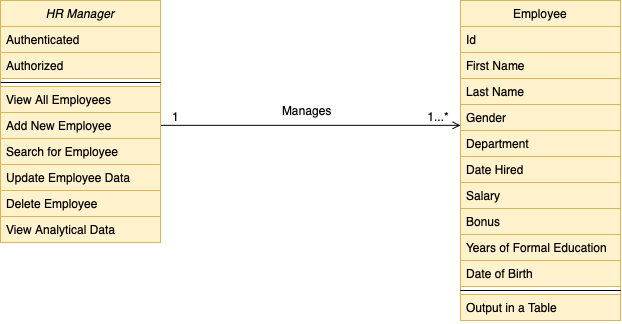

The diagram above was exported from draw.io. Its source (the exported page's mxGraphModel, read from the mxfile embedded in the PNG):
<mxGraphModel dx="788" dy="516" grid="1" gridSize="10" guides="1" tooltips="1" connect="1" arrows="1" fold="1" page="1" pageScale="1" pageWidth="827" pageHeight="1169" math="0" shadow="0">
  <root>
    <mxCell id="WIyWlLk6GJQsqaUBKTNV-0" />
    <mxCell id="WIyWlLk6GJQsqaUBKTNV-1" parent="WIyWlLk6GJQsqaUBKTNV-0" />
    <mxCell id="zkfFHV4jXpPFQw0GAbJ--26" value="" style="endArrow=open;shadow=0;strokeWidth=1;strokeColor=#000000;rounded=0;endFill=1;edgeStyle=elbowEdgeStyle;elbow=vertical;" parent="WIyWlLk6GJQsqaUBKTNV-1" target="zkfFHV4jXpPFQw0GAbJ--17" edge="1">
      <mxGeometry x="0.5" y="41" relative="1" as="geometry">
        <mxPoint x="260" y="204.83333333333337" as="sourcePoint" />
        <mxPoint x="540" y="192" as="targetPoint" />
        <mxPoint x="-40" y="32" as="offset" />
      </mxGeometry>
    </mxCell>
    <mxCell id="zkfFHV4jXpPFQw0GAbJ--28" value="1...*" style="resizable=0;align=right;verticalAlign=bottom;labelBackgroundColor=none;fontSize=12;" parent="zkfFHV4jXpPFQw0GAbJ--26" connectable="0" vertex="1">
      <mxGeometry x="1" relative="1" as="geometry">
        <mxPoint x="-10" as="offset" />
      </mxGeometry>
    </mxCell>
    <mxCell id="qp7Ts-NVJWxZlWdhNAxl-21" value="1" style="resizable=0;align=right;verticalAlign=bottom;labelBackgroundColor=none;fontSize=12;" connectable="0" vertex="1" parent="zkfFHV4jXpPFQw0GAbJ--26">
      <mxGeometry x="1" relative="1" as="geometry">
        <mxPoint x="-280" as="offset" />
      </mxGeometry>
    </mxCell>
    <mxCell id="qp7Ts-NVJWxZlWdhNAxl-3" value="Manages" style="text;html=1;strokeColor=none;fillColor=none;align=left;verticalAlign=middle;whiteSpace=wrap;rounded=0;" vertex="1" parent="WIyWlLk6GJQsqaUBKTNV-1">
      <mxGeometry x="380" y="180" width="80" height="20" as="geometry" />
    </mxCell>
    <mxCell id="zkfFHV4jXpPFQw0GAbJ--17" value="Employee" style="swimlane;fontStyle=0;align=center;verticalAlign=top;childLayout=stackLayout;horizontal=1;startSize=26;horizontalStack=0;resizeParent=1;resizeLast=0;collapsible=1;marginBottom=0;rounded=0;shadow=0;strokeWidth=1;fillColor=#fff2cc;strokeColor=#d6b656;" parent="WIyWlLk6GJQsqaUBKTNV-1" vertex="1">
      <mxGeometry x="560" y="80" width="160" height="320" as="geometry">
        <mxRectangle x="550" y="140" width="160" height="26" as="alternateBounds" />
      </mxGeometry>
    </mxCell>
    <mxCell id="zkfFHV4jXpPFQw0GAbJ--18" value="Id" style="text;align=left;verticalAlign=top;spacingLeft=4;spacingRight=4;overflow=hidden;rotatable=0;points=[[0,0.5],[1,0.5]];portConstraint=eastwest;fillColor=#fff2cc;strokeColor=#d6b656;" parent="zkfFHV4jXpPFQw0GAbJ--17" vertex="1">
      <mxGeometry y="26" width="160" height="26" as="geometry" />
    </mxCell>
    <mxCell id="qp7Ts-NVJWxZlWdhNAxl-1" value="First Name" style="text;align=left;verticalAlign=top;spacingLeft=4;spacingRight=4;overflow=hidden;rotatable=0;points=[[0,0.5],[1,0.5]];portConstraint=eastwest;rounded=0;shadow=0;html=0;fillColor=#fff2cc;strokeColor=#d6b656;" vertex="1" parent="zkfFHV4jXpPFQw0GAbJ--17">
      <mxGeometry y="52" width="160" height="26" as="geometry" />
    </mxCell>
    <mxCell id="zkfFHV4jXpPFQw0GAbJ--19" value="Last Name" style="text;align=left;verticalAlign=top;spacingLeft=4;spacingRight=4;overflow=hidden;rotatable=0;points=[[0,0.5],[1,0.5]];portConstraint=eastwest;rounded=0;shadow=0;html=0;fillColor=#fff2cc;strokeColor=#d6b656;" parent="zkfFHV4jXpPFQw0GAbJ--17" vertex="1">
      <mxGeometry y="78" width="160" height="26" as="geometry" />
    </mxCell>
    <mxCell id="zkfFHV4jXpPFQw0GAbJ--20" value="Gender" style="text;align=left;verticalAlign=top;spacingLeft=4;spacingRight=4;overflow=hidden;rotatable=0;points=[[0,0.5],[1,0.5]];portConstraint=eastwest;rounded=0;shadow=0;html=0;fillColor=#fff2cc;strokeColor=#d6b656;" parent="zkfFHV4jXpPFQw0GAbJ--17" vertex="1">
      <mxGeometry y="104" width="160" height="26" as="geometry" />
    </mxCell>
    <mxCell id="zkfFHV4jXpPFQw0GAbJ--21" value="Department" style="text;align=left;verticalAlign=top;spacingLeft=4;spacingRight=4;overflow=hidden;rotatable=0;points=[[0,0.5],[1,0.5]];portConstraint=eastwest;rounded=0;shadow=0;html=0;fillColor=#fff2cc;strokeColor=#d6b656;" parent="zkfFHV4jXpPFQw0GAbJ--17" vertex="1">
      <mxGeometry y="130" width="160" height="26" as="geometry" />
    </mxCell>
    <mxCell id="zkfFHV4jXpPFQw0GAbJ--22" value="Date Hired" style="text;align=left;verticalAlign=top;spacingLeft=4;spacingRight=4;overflow=hidden;rotatable=0;points=[[0,0.5],[1,0.5]];portConstraint=eastwest;rounded=0;shadow=0;html=0;fillColor=#fff2cc;strokeColor=#d6b656;" parent="zkfFHV4jXpPFQw0GAbJ--17" vertex="1">
      <mxGeometry y="156" width="160" height="26" as="geometry" />
    </mxCell>
    <mxCell id="zkfFHV4jXpPFQw0GAbJ--25" value="Salary" style="text;align=left;verticalAlign=top;spacingLeft=4;spacingRight=4;overflow=hidden;rotatable=0;points=[[0,0.5],[1,0.5]];portConstraint=eastwest;fillColor=#fff2cc;strokeColor=#d6b656;" parent="zkfFHV4jXpPFQw0GAbJ--17" vertex="1">
      <mxGeometry y="182" width="160" height="26" as="geometry" />
    </mxCell>
    <mxCell id="qp7Ts-NVJWxZlWdhNAxl-12" value="Bonus" style="text;align=left;verticalAlign=top;spacingLeft=4;spacingRight=4;overflow=hidden;rotatable=0;points=[[0,0.5],[1,0.5]];portConstraint=eastwest;fillColor=#fff2cc;strokeColor=#d6b656;" vertex="1" parent="zkfFHV4jXpPFQw0GAbJ--17">
      <mxGeometry y="208" width="160" height="26" as="geometry" />
    </mxCell>
    <mxCell id="qp7Ts-NVJWxZlWdhNAxl-13" value="Years of Formal Education" style="text;align=left;verticalAlign=top;spacingLeft=4;spacingRight=4;overflow=hidden;rotatable=0;points=[[0,0.5],[1,0.5]];portConstraint=eastwest;fillColor=#fff2cc;strokeColor=#d6b656;" vertex="1" parent="zkfFHV4jXpPFQw0GAbJ--17">
      <mxGeometry y="234" width="160" height="26" as="geometry" />
    </mxCell>
    <mxCell id="qp7Ts-NVJWxZlWdhNAxl-14" value="Date of Birth" style="text;align=left;verticalAlign=top;spacingLeft=4;spacingRight=4;overflow=hidden;rotatable=0;points=[[0,0.5],[1,0.5]];portConstraint=eastwest;fillColor=#fff2cc;strokeColor=#d6b656;" vertex="1" parent="zkfFHV4jXpPFQw0GAbJ--17">
      <mxGeometry y="260" width="160" height="26" as="geometry" />
    </mxCell>
    <mxCell id="zkfFHV4jXpPFQw0GAbJ--23" value="" style="line;html=1;strokeWidth=1;align=left;verticalAlign=middle;spacingTop=-1;spacingLeft=3;spacingRight=3;rotatable=0;labelPosition=right;points=[];portConstraint=eastwest;" parent="zkfFHV4jXpPFQw0GAbJ--17" vertex="1">
      <mxGeometry y="286" width="160" height="8" as="geometry" />
    </mxCell>
    <mxCell id="qp7Ts-NVJWxZlWdhNAxl-15" value="Output in a Table" style="text;align=left;verticalAlign=top;spacingLeft=4;spacingRight=4;overflow=hidden;rotatable=0;points=[[0,0.5],[1,0.5]];portConstraint=eastwest;fillColor=#fff2cc;strokeColor=#d6b656;" vertex="1" parent="zkfFHV4jXpPFQw0GAbJ--17">
      <mxGeometry y="294" width="160" height="26" as="geometry" />
    </mxCell>
    <mxCell id="zkfFHV4jXpPFQw0GAbJ--0" value="HR Manager" style="swimlane;fontStyle=2;align=center;verticalAlign=top;childLayout=stackLayout;horizontal=1;startSize=26;horizontalStack=0;resizeParent=1;resizeLast=0;collapsible=1;marginBottom=0;rounded=0;shadow=0;strokeWidth=1;fillColor=#fff2cc;strokeColor=#d6b656;" parent="WIyWlLk6GJQsqaUBKTNV-1" vertex="1">
      <mxGeometry x="100" y="80" width="160" height="242" as="geometry">
        <mxRectangle x="230" y="140" width="160" height="26" as="alternateBounds" />
      </mxGeometry>
    </mxCell>
    <mxCell id="zkfFHV4jXpPFQw0GAbJ--1" value="Authenticated" style="text;align=left;verticalAlign=top;spacingLeft=4;spacingRight=4;overflow=hidden;rotatable=0;points=[[0,0.5],[1,0.5]];portConstraint=eastwest;fillColor=#fff2cc;strokeColor=#d6b656;" parent="zkfFHV4jXpPFQw0GAbJ--0" vertex="1">
      <mxGeometry y="26" width="160" height="26" as="geometry" />
    </mxCell>
    <mxCell id="zkfFHV4jXpPFQw0GAbJ--2" value="Authorized" style="text;align=left;verticalAlign=top;spacingLeft=4;spacingRight=4;overflow=hidden;rotatable=0;points=[[0,0.5],[1,0.5]];portConstraint=eastwest;rounded=0;shadow=0;html=0;fillColor=#fff2cc;strokeColor=#d6b656;" parent="zkfFHV4jXpPFQw0GAbJ--0" vertex="1">
      <mxGeometry y="52" width="160" height="26" as="geometry" />
    </mxCell>
    <mxCell id="zkfFHV4jXpPFQw0GAbJ--4" value="" style="line;html=1;strokeWidth=1;align=left;verticalAlign=middle;spacingTop=-1;spacingLeft=3;spacingRight=3;rotatable=0;labelPosition=right;points=[];portConstraint=eastwest;" parent="zkfFHV4jXpPFQw0GAbJ--0" vertex="1">
      <mxGeometry y="78" width="160" height="8" as="geometry" />
    </mxCell>
    <mxCell id="zkfFHV4jXpPFQw0GAbJ--5" value="View All Employees" style="text;align=left;verticalAlign=top;spacingLeft=4;spacingRight=4;overflow=hidden;rotatable=0;points=[[0,0.5],[1,0.5]];portConstraint=eastwest;fillColor=#fff2cc;strokeColor=#d6b656;" parent="zkfFHV4jXpPFQw0GAbJ--0" vertex="1">
      <mxGeometry y="86" width="160" height="26" as="geometry" />
    </mxCell>
    <mxCell id="qp7Ts-NVJWxZlWdhNAxl-22" value="Add New Employee" style="text;align=left;verticalAlign=top;spacingLeft=4;spacingRight=4;overflow=hidden;rotatable=0;points=[[0,0.5],[1,0.5]];portConstraint=eastwest;fillColor=#fff2cc;strokeColor=#d6b656;" vertex="1" parent="zkfFHV4jXpPFQw0GAbJ--0">
      <mxGeometry y="112" width="160" height="26" as="geometry" />
    </mxCell>
    <mxCell id="qp7Ts-NVJWxZlWdhNAxl-6" value="Search for Employee" style="text;align=left;verticalAlign=top;spacingLeft=4;spacingRight=4;overflow=hidden;rotatable=0;points=[[0,0.5],[1,0.5]];portConstraint=eastwest;fillColor=#fff2cc;strokeColor=#d6b656;" vertex="1" parent="zkfFHV4jXpPFQw0GAbJ--0">
      <mxGeometry y="138" width="160" height="26" as="geometry" />
    </mxCell>
    <mxCell id="qp7Ts-NVJWxZlWdhNAxl-7" value="Update Employee Data" style="text;align=left;verticalAlign=top;spacingLeft=4;spacingRight=4;overflow=hidden;rotatable=0;points=[[0,0.5],[1,0.5]];portConstraint=eastwest;fillColor=#fff2cc;strokeColor=#d6b656;" vertex="1" parent="zkfFHV4jXpPFQw0GAbJ--0">
      <mxGeometry y="164" width="160" height="26" as="geometry" />
    </mxCell>
    <mxCell id="qp7Ts-NVJWxZlWdhNAxl-8" value="Delete Employee" style="text;align=left;verticalAlign=top;spacingLeft=4;spacingRight=4;overflow=hidden;rotatable=0;points=[[0,0.5],[1,0.5]];portConstraint=eastwest;fillColor=#fff2cc;strokeColor=#d6b656;" vertex="1" parent="zkfFHV4jXpPFQw0GAbJ--0">
      <mxGeometry y="190" width="160" height="26" as="geometry" />
    </mxCell>
    <mxCell id="qp7Ts-NVJWxZlWdhNAxl-9" value="View Analytical Data" style="text;align=left;verticalAlign=top;spacingLeft=4;spacingRight=4;overflow=hidden;rotatable=0;points=[[0,0.5],[1,0.5]];portConstraint=eastwest;fillColor=#fff2cc;strokeColor=#d6b656;" vertex="1" parent="zkfFHV4jXpPFQw0GAbJ--0">
      <mxGeometry y="216" width="160" height="26" as="geometry" />
    </mxCell>
  </root>
</mxGraphModel>